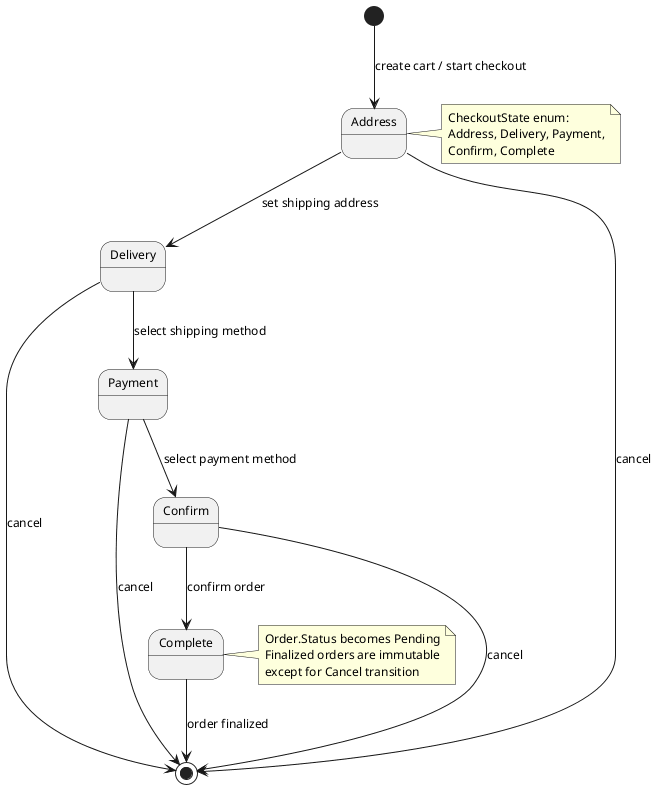

The diagram above was rendered by PlantUML. Its source (embedded in the PNG):
@startuml order-state-machine

skinparam backgroundColor White
skinparam DefaultFontSize 12

[*] --> Address : create cart / start checkout

Address --> Delivery : set shipping address
Address --> [*] : cancel

Delivery --> Payment : select shipping method
Delivery --> [*] : cancel

Payment --> Confirm : select payment method
Payment --> [*] : cancel

Confirm --> Complete : confirm order
Confirm --> [*] : cancel

Complete --> [*] : order finalized

note right of Address
  CheckoutState enum:
  Address, Delivery, Payment,
  Confirm, Complete
end note

note right of Complete
  Order.Status becomes Pending
  Finalized orders are immutable
  except for Cancel transition
end note

@enduml